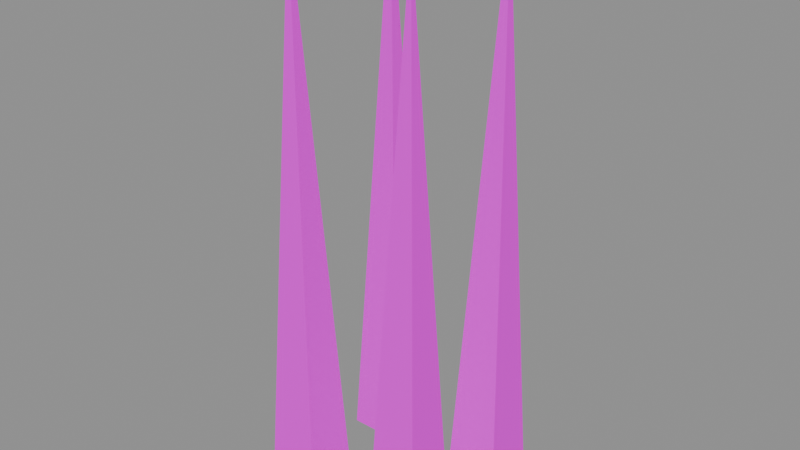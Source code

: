 # Source: spikes_big.blend  (saved by Blender 5.1.30; exported with 4.5.12 LTS)
import bpy
from mathutils import Matrix  # noqa: F401  (used for matrix-valued properties, if any)

bpy.ops.wm.read_factory_settings(use_empty=True)
scene = bpy.context.scene
scene.name = 'Scene'

# ---- images (referenced by path relative to the original .blend; pixels are not part of the script)
import os
ASSET_DIR = os.environ.get("B2B_ASSET_DIR", "")  # directory of the original .blend (textures are referenced by path, not embedded)
HERE = os.path.dirname(os.path.abspath(__file__))  # packed textures are extracted next to this script under _unpacked/

def load_image(name, relpath, width, height, colorspace="sRGB"):
    """Load a texture the original file referenced (path relative to the .blend, or extracted next to this script)."""
    p = next((c for c in (os.path.join(HERE, relpath), os.path.join(ASSET_DIR, relpath)) if relpath and os.path.exists(c)), "")
    if p:
        img = bpy.data.images.load(p, check_existing=True)
        img.name = name
    else:  # same state as the original file: an image datablock whose file is absent (Cycles renders it pink)
        img = bpy.data.images.new(name, width, height)
        img.source = "FILE"
        img.filepath = "//" + (relpath or name)
    img.colorspace_settings.name = colorspace
    return img
img_aap_color_palette_png = load_image('aap color palette.png', 'aap color palette.png', 1024, 1024, 'sRGB')

# ---- materials (node trees are filled in below, after node groups)
mat_material = bpy.data.materials.new('Material')
mat_material.diffuse_color = (0.001518, 0.2542, 0.6376, 1.0)
mat_material.roughness = 1.0
mat_material.specular_intensity = 0.0

# ---- material node trees
mat_material.use_nodes = True; mat_material.node_tree.nodes.clear()
_N = mat_material.node_tree.nodes; _L = mat_material.node_tree.links
n0 = _N.new('ShaderNodeBsdfPrincipled'); n0.name = 'Principled BSDF'; n0.location = (-200, 100)
n0.inputs[2].default_value = 1.0
n0.inputs[13].default_value = 0.0
n0.inputs[27].default_value = (0.0, 0.0, 0.0, 1.0)
n0.inputs[28].default_value = 1.0
n1 = _N.new('ShaderNodeOutputMaterial'); n1.name = 'Material Output'; n1.location = (200, 100)
n2 = _N.new('ShaderNodeNormalMap'); n2.name = 'Normal Map'; n2.location = (-600, -600)
n2.label = 'Normal/Map'
n2.inputs[0].default_value = 0.0
n3 = _N.new('ShaderNodeTexImage'); n3.name = 'Image Texture'; n3.location = (-600, 300)
n3.image = img_aap_color_palette_png
_L.new(n0.outputs[0], n1.inputs[0])
_L.new(n2.outputs[0], n0.inputs[5])
_L.new(n3.outputs[0], n0.inputs[0])
n1.is_active_output = True

# ---- meshes
me_cube_497 = bpy.data.meshes.new('Cube.497')
me_cube_497.from_pydata([(-0.144, -0.144, 0.0002085), (-0.144, -0.05597, 0.0002085), (-0.05597, -0.144, 0.0002085), (-0.05597, -0.05597, 0.0002085), (-0.1, -0.1, 0.8992), (0.05597, -0.144, 0.0002085), (0.05597, -0.05597, 0.0002085), (0.144, -0.144, 0.0002085), (0.144, -0.05597, 0.0002085), (0.1, -0.1, 0.8992), (-0.144, 0.05597, 0.0002085), (-0.144, 0.144, 0.0002085), (-0.05597, 0.05597, 0.0002085), (-0.05597, 0.144, 0.0002085), (-0.1, 0.1, 0.8992), (0.05597, 0.05597, 0.0002085), (0.05597, 0.144, 0.0002085), (0.144, 0.05597, 0.0002085), (0.144, 0.144, 0.0002085), (0.1, 0.1, 0.8992)], [], [(0, 4, 1), (1, 4, 3), (3, 4, 2), (2, 4, 0), (1, 3, 2, 0), (5, 9, 6), (6, 9, 8), (8, 9, 7), (7, 9, 5), (6, 8, 7, 5), (10, 14, 11), (11, 14, 13), (13, 14, 12), (12, 14, 10), (11, 13, 12, 10), (15, 19, 16), (16, 19, 18), (18, 19, 17), (17, 19, 15), (16, 18, 17, 15)])
me_cube_497.polygons.foreach_set('use_smooth', [True] * 20)
_k = set([(0, 1), (0, 2), (0, 4), (1, 3), (1, 4), (2, 3), (2, 4), (3, 4), (5, 6), (5, 7), (5, 9), (6, 8), (6, 9), (7, 8), (7, 9), (8, 9), (10, 11), (10, 12), (10, 14), (11, 13), (11, 14), (12, 13), (12, 14), (13, 14), (15, 16), (15, 17), (15, 19), (16, 18), (16, 19), (17, 18), (17, 19), (18, 19)])
me_cube_497.attributes.new('sharp_edge', 'BOOLEAN', 'EDGE').data.foreach_set('value', [ (min(e.vertices), max(e.vertices)) in _k for e in me_cube_497.edges])
_uv = me_cube_497.uv_layers.new(name='UVMap')
_uv.uv.foreach_set('vector', [0.06198, 0.188, 0.06198, 0.188, 0.06198, 0.188, 0.06198, 0.188, 0.06198, 0.188, 0.06198, 0.188, 0.06198, 0.188, 0.06198, 0.188, 0.06198, 0.188, 0.06198, 0.188, 0.06198, 0.188, 0.06198, 0.188, 0.06198, 0.188, 0.06198, 0.188, 0.06198, 0.188, 0.06198, 0.188, 0.06198, 0.188, 0.06198, 0.188, 0.06198, 0.188, 0.06198, 0.188, 0.06198, 0.188, 0.06198, 0.188, 0.06198, 0.188, 0.06198, 0.188, 0.06198, 0.188, 0.06198, 0.188, 0.06198, 0.188, 0.06198, 0.188, 0.06198, 0.188, 0.06198, 0.188, 0.06198, 0.188, 0.06198, 0.188, 0.06198, 0.188, 0.06198, 0.188, 0.06198, 0.188, 0.06198, 0.188, 0.06198, 0.188, 0.06198, 0.188, 0.06198, 0.188, 0.06198, 0.188, 0.06198, 0.188, 0.06198, 0.188, 0.06198, 0.188, 0.06198, 0.188, 0.06198, 0.188, 0.06198, 0.188, 0.06198, 0.188, 0.06198, 0.188, 0.06198, 0.188, 0.06198, 0.188, 0.06198, 0.188, 0.06198, 0.188, 0.06198, 0.188, 0.06198, 0.188, 0.06198, 0.188, 0.06198, 0.188, 0.06198, 0.188, 0.06198, 0.188, 0.06198, 0.188, 0.06198, 0.188, 0.06198, 0.188, 0.06198, 0.188, 0.06198, 0.188, 0.06198, 0.188])
me_cube_497.materials.append(mat_material)
me_cube_497.update()
me_cube_497.normals_split_custom_set([tuple(v) for v in zip(*[iter([-0.9988, 0.0, 0.04892, -0.9988, 0.0, 0.04892, -0.9988, 0.0, 0.04892, 0.0, 0.9988, 0.04892, 0.0, 0.9988, 0.04892, 0.0, 0.9988, 0.04892, 0.9988, 0.0, 0.04892, 0.9988, 0.0, 0.04892, 0.9988, 0.0, 0.04892, 0.0, -0.9988, 0.04892, 0.0, -0.9988, 0.04892, 0.0, -0.9988, 0.04892, 0.0, 0.0, -1.0, 0.0, 0.0, -1.0, 0.0, 0.0, -1.0, 0.0, 0.0, -1.0, -0.9988, 0.0, 0.04892, -0.9988, 0.0, 0.04892, -0.9988, 0.0, 0.04892, 0.0, 0.9988, 0.04892, 0.0, 0.9988, 0.04892, 0.0, 0.9988, 0.04892, 0.9988, 0.0, 0.04892, 0.9988, 0.0, 0.04892, 0.9988, 0.0, 0.04892, 0.0, -0.9988, 0.04892, 0.0, -0.9988, 0.04892, 0.0, -0.9988, 0.04892, 0.0, 0.0, -1.0, 0.0, 0.0, -1.0, 0.0, 0.0, -1.0, 0.0, 0.0, -1.0, -0.9988, 0.0, 0.04892, -0.9988, 0.0, 0.04892, -0.9988, 0.0, 0.04892, 0.0, 0.9988, 0.04892, 0.0, 0.9988, 0.04892, 0.0, 0.9988, 0.04892, 0.9988, 0.0, 0.04892, 0.9988, 0.0, 0.04892, 0.9988, 0.0, 0.04892, 0.0, -0.9988, 0.04892, 0.0, -0.9988, 0.04892, 0.0, -0.9988, 0.04892, 0.0, 0.0, -1.0, 0.0, 0.0, -1.0, 0.0, 0.0, -1.0, 0.0, 0.0, -1.0, -0.9988, 0.0, 0.04892, -0.9988, 0.0, 0.04892, -0.9988, 0.0, 0.04892, 0.0, 0.9988, 0.04892, 0.0, 0.9988, 0.04892, 0.0, 0.9988, 0.04892, 0.9988, 0.0, 0.04892, 0.9988, 0.0, 0.04892, 0.9988, 0.0, 0.04892, 0.0, -0.9988, 0.04892, 0.0, -0.9988, 0.04892, 0.0, -0.9988, 0.04892, 0.0, 0.0, -1.0, 0.0, 0.0, -1.0, 0.0, 0.0, -1.0, 0.0, 0.0, -1.0])] * 3)])

# ---- objects
ob_spikes_big = bpy.data.objects.new('Spikes big', me_cube_497)
ob_spikes_big_1 = bpy.data.objects.new('spikes_big', None)

# ---- transforms, parenting, visibility, modifiers, constraints
ob_spikes_big.parent = ob_spikes_big_1
ob_spikes_big.location = (0.0, -2.384e-07, -0.0002085)
ob_spikes_big.rotation_euler = (-1.629e-07, 0.0, 0.0)
ob_spikes_big.color = (0.8, 0.8, 0.8, 1.0)
ob_spikes_big_1.location = (0.0, 0.0, 0.0)
ob_spikes_big_1.empty_display_size = 0.5

# ---- collection membership
scene.collection.objects.link(ob_spikes_big)
scene.collection.objects.link(ob_spikes_big_1)

# ---- scene / render settings (as saved in the file)
scene.frame_start = 1; scene.frame_end = 250; scene.frame_set(1)
scene.render.engine = 'BLENDER_EEVEE_NEXT'
scene.render.fps = 30
scene.render.bake_bias = 0.0
scene.render.bake_samples = 0
scene.cycles.sampling_pattern = 'TABULATED_SOBOL'
scene.eevee.use_volume_custom_range = False
bpy.context.view_layer.update()

# ---- added for rendering (the .blend has no active camera and no usable light): camera, sun + grey world if the file has none
cam_auto = bpy.data.cameras.new('AutoCamera')
cam_auto.lens = 50.0
cam_auto.sensor_width = 36.0
cam_auto.clip_end = 1000.0
ob_auto_camera = bpy.data.objects.new('AutoCamera', cam_auto)
scene.collection.objects.link(ob_auto_camera)
ob_auto_camera.location = (0.913155, -1.09579, 1.18)
ob_auto_camera.rotation_euler = (1.09748, -7.21219e-08, 0.694738)
scene.camera = ob_auto_camera
light_auto_sun = bpy.data.lights.new('AutoSun', 'SUN')
light_auto_sun.energy = 3.0
light_auto_sun.angle = 0.0523599
ob_auto_sun = bpy.data.objects.new('AutoSun', light_auto_sun)
scene.collection.objects.link(ob_auto_sun)
ob_auto_sun.rotation_euler = (0.872665, 0.174533, 0.523599)
if scene.world is None:
    world_auto = bpy.data.worlds.new('AutoWorld')
    world_auto.color = (0.3, 0.3, 0.3)
    scene.world = world_auto
bpy.context.view_layer.update()
